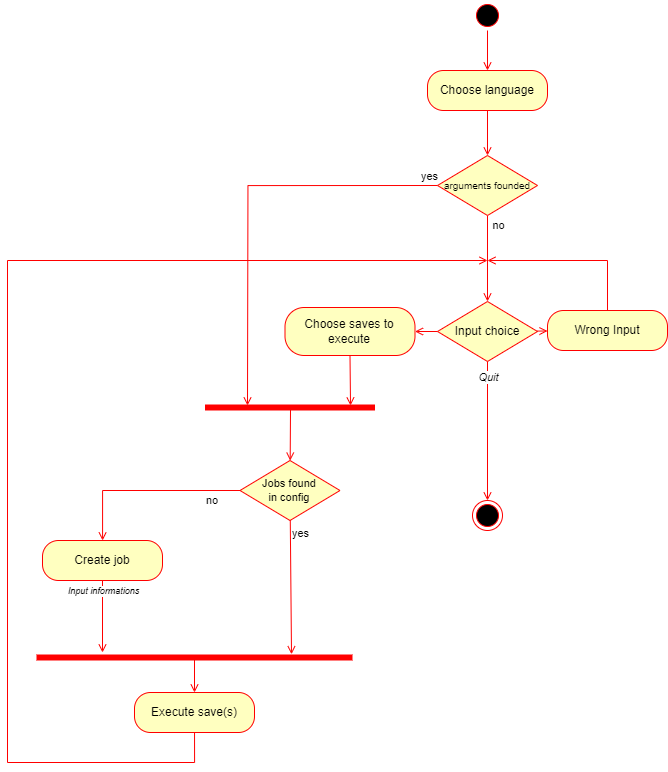

The diagram above was exported from draw.io. Its source (the exported page's mxGraphModel, read from the mxfile embedded in the PNG):
<mxGraphModel dx="1372" dy="1406" grid="1" gridSize="5" guides="1" tooltips="1" connect="1" arrows="1" fold="1" page="0" pageScale="1" pageWidth="827" pageHeight="1169" math="0" shadow="0">
  <root>
    <mxCell id="0" />
    <mxCell id="1" parent="0" />
    <mxCell id="qoyQHaDSlfBXNP1MC10_-1" value="" style="ellipse;html=1;shape=startState;fillColor=#000000;strokeColor=#ff0000;" parent="1" vertex="1">
      <mxGeometry x="695" y="-30" width="30" height="30" as="geometry" />
    </mxCell>
    <mxCell id="qoyQHaDSlfBXNP1MC10_-2" value="" style="html=1;verticalAlign=bottom;endArrow=open;endSize=6;strokeColor=#ff0000;rounded=0;startSize=6;" parent="1" source="qoyQHaDSlfBXNP1MC10_-1" edge="1" target="qoyQHaDSlfBXNP1MC10_-6">
      <mxGeometry relative="1" as="geometry">
        <mxPoint x="710" y="4" as="targetPoint" />
        <mxPoint x="722" y="-60" as="sourcePoint" />
      </mxGeometry>
    </mxCell>
    <mxCell id="qoyQHaDSlfBXNP1MC10_-6" value="Choose language" style="rounded=1;whiteSpace=wrap;html=1;arcSize=40;fontColor=#000000;fillColor=#ffffc0;strokeColor=#ff0000;" parent="1" vertex="1">
      <mxGeometry x="650" y="40" width="120" height="40" as="geometry" />
    </mxCell>
    <mxCell id="QpSXgzwrTNvm4vXQkda8-15" value="Choose saves to execute" style="rounded=1;whiteSpace=wrap;html=1;arcSize=40;fontColor=#000000;fillColor=#ffffc0;strokeColor=#ff0000;" parent="1" vertex="1">
      <mxGeometry x="507.5" y="277" width="130" height="48" as="geometry" />
    </mxCell>
    <mxCell id="QpSXgzwrTNvm4vXQkda8-44" value="Create job" style="rounded=1;whiteSpace=wrap;html=1;arcSize=40;fontColor=#000000;fillColor=#ffffc0;strokeColor=#ff0000;" parent="1" vertex="1">
      <mxGeometry x="265" y="510" width="120" height="40" as="geometry" />
    </mxCell>
    <mxCell id="QpSXgzwrTNvm4vXQkda8-74" value="Jobs found&lt;div&gt;in config&lt;/div&gt;" style="rhombus;whiteSpace=wrap;html=1;fontColor=#000000;fillColor=#ffffc0;strokeColor=#ff0000;fontSize=11;" parent="1" vertex="1">
      <mxGeometry x="462.5" y="430" width="100" height="60" as="geometry" />
    </mxCell>
    <mxCell id="QpSXgzwrTNvm4vXQkda8-75" value="no" style="html=1;align=left;verticalAlign=bottom;endArrow=open;endSize=6;strokeColor=#ff0000;rounded=0;startSize=6;edgeStyle=orthogonalEdgeStyle;" parent="1" source="QpSXgzwrTNvm4vXQkda8-74" target="QpSXgzwrTNvm4vXQkda8-44" edge="1">
      <mxGeometry x="-0.6249" y="19" relative="1" as="geometry">
        <mxPoint as="offset" />
        <mxPoint x="450" y="453" as="sourcePoint" />
        <mxPoint x="387.5" y="455" as="targetPoint" />
      </mxGeometry>
    </mxCell>
    <mxCell id="QpSXgzwrTNvm4vXQkda8-76" value="yes" style="html=1;align=left;verticalAlign=top;endArrow=open;endSize=6;strokeColor=#ff0000;rounded=0;startSize=6;entryX=0.807;entryY=0.177;entryDx=0;entryDy=0;entryPerimeter=0;" parent="1" source="QpSXgzwrTNvm4vXQkda8-74" target="NXTiaXcx9hXpE_13HeV3-1" edge="1">
      <mxGeometry x="-1" relative="1" as="geometry">
        <mxPoint x="515" y="548" as="targetPoint" />
      </mxGeometry>
    </mxCell>
    <mxCell id="QpSXgzwrTNvm4vXQkda8-77" value="" style="html=1;verticalAlign=bottom;endArrow=open;endSize=6;strokeColor=#ff0000;rounded=0;exitX=0.5;exitY=1;exitDx=0;exitDy=0;startSize=6;entryX=0.856;entryY=0.3;entryDx=0;entryDy=0;entryPerimeter=0;" parent="1" source="QpSXgzwrTNvm4vXQkda8-15" target="NXTiaXcx9hXpE_13HeV3-9" edge="1">
      <mxGeometry relative="1" as="geometry">
        <mxPoint x="574.71" y="320.39" as="sourcePoint" />
        <mxPoint x="573" y="360" as="targetPoint" />
      </mxGeometry>
    </mxCell>
    <mxCell id="QpSXgzwrTNvm4vXQkda8-85" value="" style="ellipse;html=1;shape=endState;fillColor=#000000;strokeColor=#ff0000;" parent="1" vertex="1">
      <mxGeometry x="695" y="470" width="30" height="30" as="geometry" />
    </mxCell>
    <mxCell id="QpSXgzwrTNvm4vXQkda8-90" value="" style="html=1;verticalAlign=bottom;endArrow=open;endSize=6;strokeColor=#ff0000;rounded=0;entryX=0.5;entryY=0;entryDx=0;entryDy=0;endFill=0;startSize=6;" parent="1" target="QpSXgzwrTNvm4vXQkda8-102" edge="1" source="NXTiaXcx9hXpE_13HeV3-6">
      <mxGeometry relative="1" as="geometry">
        <mxPoint x="710.088" y="204" as="sourcePoint" />
        <mxPoint x="710" y="274" as="targetPoint" />
      </mxGeometry>
    </mxCell>
    <mxCell id="NXTiaXcx9hXpE_13HeV3-13" value="no" style="edgeLabel;html=1;align=center;verticalAlign=middle;resizable=0;points=[];" vertex="1" connectable="0" parent="QpSXgzwrTNvm4vXQkda8-90">
      <mxGeometry x="-0.8024" y="4" relative="1" as="geometry">
        <mxPoint x="6" as="offset" />
      </mxGeometry>
    </mxCell>
    <mxCell id="QpSXgzwrTNvm4vXQkda8-93" value="" style="html=1;verticalAlign=bottom;endArrow=open;endSize=6;strokeColor=#ff0000;rounded=0;edgeStyle=orthogonalEdgeStyle;startSize=6;exitX=0.5;exitY=0.5;exitDx=0;exitDy=0;exitPerimeter=0;" parent="1" source="QpSXgzwrTNvm4vXQkda8-69" edge="1">
      <mxGeometry relative="1" as="geometry">
        <Array as="points">
          <mxPoint x="417" y="732" />
          <mxPoint x="230" y="732" />
          <mxPoint x="230" y="230" />
        </Array>
        <mxPoint x="390" y="732" as="sourcePoint" />
        <mxPoint x="710" y="230" as="targetPoint" />
      </mxGeometry>
    </mxCell>
    <mxCell id="QpSXgzwrTNvm4vXQkda8-102" value="Input choice" style="rhombus;whiteSpace=wrap;html=1;fontColor=#000000;fillColor=#ffffc0;strokeColor=#ff0000;" parent="1" vertex="1">
      <mxGeometry x="660" y="271" width="100" height="60" as="geometry" />
    </mxCell>
    <mxCell id="QpSXgzwrTNvm4vXQkda8-103" value="" style="html=1;align=left;verticalAlign=bottom;endArrow=open;endSize=6;strokeColor=#ff0000;rounded=0;startSize=6;" parent="1" source="QpSXgzwrTNvm4vXQkda8-102" target="QpSXgzwrTNvm4vXQkda8-85" edge="1">
      <mxGeometry x="-1" relative="1" as="geometry">
        <mxPoint x="710" y="370" as="targetPoint" />
      </mxGeometry>
    </mxCell>
    <mxCell id="NXTiaXcx9hXpE_13HeV3-17" value="Quit" style="edgeLabel;html=1;align=center;verticalAlign=middle;resizable=0;points=[];fontStyle=2" vertex="1" connectable="0" parent="QpSXgzwrTNvm4vXQkda8-103">
      <mxGeometry x="-0.723" y="2" relative="1" as="geometry">
        <mxPoint x="-2" y="-5" as="offset" />
      </mxGeometry>
    </mxCell>
    <mxCell id="QpSXgzwrTNvm4vXQkda8-104" value="" style="html=1;align=left;verticalAlign=top;endArrow=open;endSize=6;strokeColor=#ff0000;rounded=0;entryX=1;entryY=0.5;entryDx=0;entryDy=0;startSize=6;" parent="1" source="QpSXgzwrTNvm4vXQkda8-102" target="QpSXgzwrTNvm4vXQkda8-15" edge="1">
      <mxGeometry x="-0.3333" y="22" relative="1" as="geometry">
        <mxPoint as="offset" />
        <mxPoint x="748" y="380" as="targetPoint" />
      </mxGeometry>
    </mxCell>
    <mxCell id="QpSXgzwrTNvm4vXQkda8-108" value="" style="html=1;verticalAlign=bottom;endArrow=open;endSize=6;strokeColor=#ff0000;rounded=0;startSize=6;" parent="1" source="QpSXgzwrTNvm4vXQkda8-102" target="QpSXgzwrTNvm4vXQkda8-109" edge="1">
      <mxGeometry relative="1" as="geometry">
        <mxPoint x="750" y="300" as="sourcePoint" />
        <mxPoint x="822" y="300" as="targetPoint" />
      </mxGeometry>
    </mxCell>
    <mxCell id="QpSXgzwrTNvm4vXQkda8-109" value="Wrong Input" style="rounded=1;whiteSpace=wrap;html=1;arcSize=40;fontColor=#000000;fillColor=#ffffc0;strokeColor=#ff0000;" parent="1" vertex="1">
      <mxGeometry x="770" y="280" width="120" height="40" as="geometry" />
    </mxCell>
    <mxCell id="QpSXgzwrTNvm4vXQkda8-110" value="" style="html=1;verticalAlign=bottom;endArrow=open;endSize=6;strokeColor=#ff0000;rounded=0;endFill=0;edgeStyle=orthogonalEdgeStyle;startSize=6;" parent="1" source="QpSXgzwrTNvm4vXQkda8-109" edge="1">
      <mxGeometry relative="1" as="geometry">
        <Array as="points">
          <mxPoint x="830" y="230" />
        </Array>
        <mxPoint x="752" y="310" as="sourcePoint" />
        <mxPoint x="710" y="230" as="targetPoint" />
      </mxGeometry>
    </mxCell>
    <mxCell id="NXTiaXcx9hXpE_13HeV3-1" value="" style="shape=line;html=1;strokeWidth=6;strokeColor=#ff0000;" vertex="1" parent="1">
      <mxGeometry x="259" y="622" width="316" height="10" as="geometry" />
    </mxCell>
    <mxCell id="NXTiaXcx9hXpE_13HeV3-3" value="" style="html=1;align=left;verticalAlign=top;endArrow=open;endSize=6;strokeColor=#ff0000;rounded=0;startSize=6;" edge="1" parent="1" source="QpSXgzwrTNvm4vXQkda8-44">
      <mxGeometry x="-0.6538" y="5" relative="1" as="geometry">
        <mxPoint as="offset" />
        <mxPoint x="325" y="622" as="targetPoint" />
        <mxPoint x="335" y="510" as="sourcePoint" />
      </mxGeometry>
    </mxCell>
    <mxCell id="NXTiaXcx9hXpE_13HeV3-15" value="Input informations" style="edgeLabel;html=1;align=center;verticalAlign=middle;resizable=0;points=[];fontStyle=2;fontSize=9;" vertex="1" connectable="0" parent="NXTiaXcx9hXpE_13HeV3-3">
      <mxGeometry x="-0.6561" y="2" relative="1" as="geometry">
        <mxPoint x="-2" y="-2" as="offset" />
      </mxGeometry>
    </mxCell>
    <mxCell id="NXTiaXcx9hXpE_13HeV3-5" value="" style="html=1;verticalAlign=bottom;endArrow=open;endSize=6;strokeColor=#ff0000;rounded=0;entryX=0.5;entryY=0;entryDx=0;entryDy=0;startSize=6;exitX=0.5;exitY=0.5;exitDx=0;exitDy=0;exitPerimeter=0;" edge="1" parent="1" source="NXTiaXcx9hXpE_13HeV3-1" target="QpSXgzwrTNvm4vXQkda8-69">
      <mxGeometry relative="1" as="geometry">
        <mxPoint x="477" y="702" as="sourcePoint" />
        <mxPoint x="153" y="399" as="targetPoint" />
      </mxGeometry>
    </mxCell>
    <mxCell id="QpSXgzwrTNvm4vXQkda8-69" value="Execute save(s)" style="rounded=1;whiteSpace=wrap;html=1;arcSize=40;fontColor=#000000;fillColor=#ffffc0;strokeColor=#ff0000;" parent="1" vertex="1">
      <mxGeometry x="357" y="662" width="120" height="40" as="geometry" />
    </mxCell>
    <mxCell id="NXTiaXcx9hXpE_13HeV3-6" value="arguments founded" style="rhombus;whiteSpace=wrap;html=1;fontColor=#000000;fillColor=#ffffc0;strokeColor=#ff0000;fontSize=10;" vertex="1" parent="1">
      <mxGeometry x="660" y="125" width="100" height="60" as="geometry" />
    </mxCell>
    <mxCell id="NXTiaXcx9hXpE_13HeV3-7" value="" style="html=1;verticalAlign=bottom;endArrow=open;endSize=6;strokeColor=#ff0000;rounded=0;endFill=0;startSize=6;" edge="1" parent="1" source="qoyQHaDSlfBXNP1MC10_-6" target="NXTiaXcx9hXpE_13HeV3-6">
      <mxGeometry relative="1" as="geometry">
        <mxPoint x="720" y="180" as="sourcePoint" />
        <mxPoint x="720" y="286" as="targetPoint" />
      </mxGeometry>
    </mxCell>
    <mxCell id="NXTiaXcx9hXpE_13HeV3-8" value="" style="html=1;verticalAlign=bottom;endArrow=open;endSize=6;strokeColor=#ff0000;rounded=0;exitX=0;exitY=0.5;exitDx=0;exitDy=0;startSize=6;edgeStyle=orthogonalEdgeStyle;" edge="1" parent="1" source="NXTiaXcx9hXpE_13HeV3-6">
      <mxGeometry relative="1" as="geometry">
        <mxPoint x="620" y="150" as="sourcePoint" />
        <mxPoint x="470" y="375" as="targetPoint" />
      </mxGeometry>
    </mxCell>
    <mxCell id="NXTiaXcx9hXpE_13HeV3-12" value="yes" style="edgeLabel;html=1;align=center;verticalAlign=middle;resizable=0;points=[];" vertex="1" connectable="0" parent="NXTiaXcx9hXpE_13HeV3-8">
      <mxGeometry x="-0.8405" y="-3" relative="1" as="geometry">
        <mxPoint x="24" y="-7" as="offset" />
      </mxGeometry>
    </mxCell>
    <mxCell id="NXTiaXcx9hXpE_13HeV3-9" value="" style="shape=line;html=1;strokeWidth=6;strokeColor=#ff0000;" vertex="1" parent="1">
      <mxGeometry x="427.5" y="372" width="170" height="10" as="geometry" />
    </mxCell>
    <mxCell id="NXTiaXcx9hXpE_13HeV3-11" value="" style="html=1;verticalAlign=bottom;endArrow=open;endSize=6;strokeColor=#ff0000;rounded=0;startSize=6;exitX=0.503;exitY=0.689;exitDx=0;exitDy=0;exitPerimeter=0;" edge="1" parent="1" source="NXTiaXcx9hXpE_13HeV3-9" target="QpSXgzwrTNvm4vXQkda8-74">
      <mxGeometry relative="1" as="geometry">
        <mxPoint x="513" y="382" as="sourcePoint" />
        <mxPoint x="512.36" y="418.5" as="targetPoint" />
      </mxGeometry>
    </mxCell>
  </root>
</mxGraphModel>